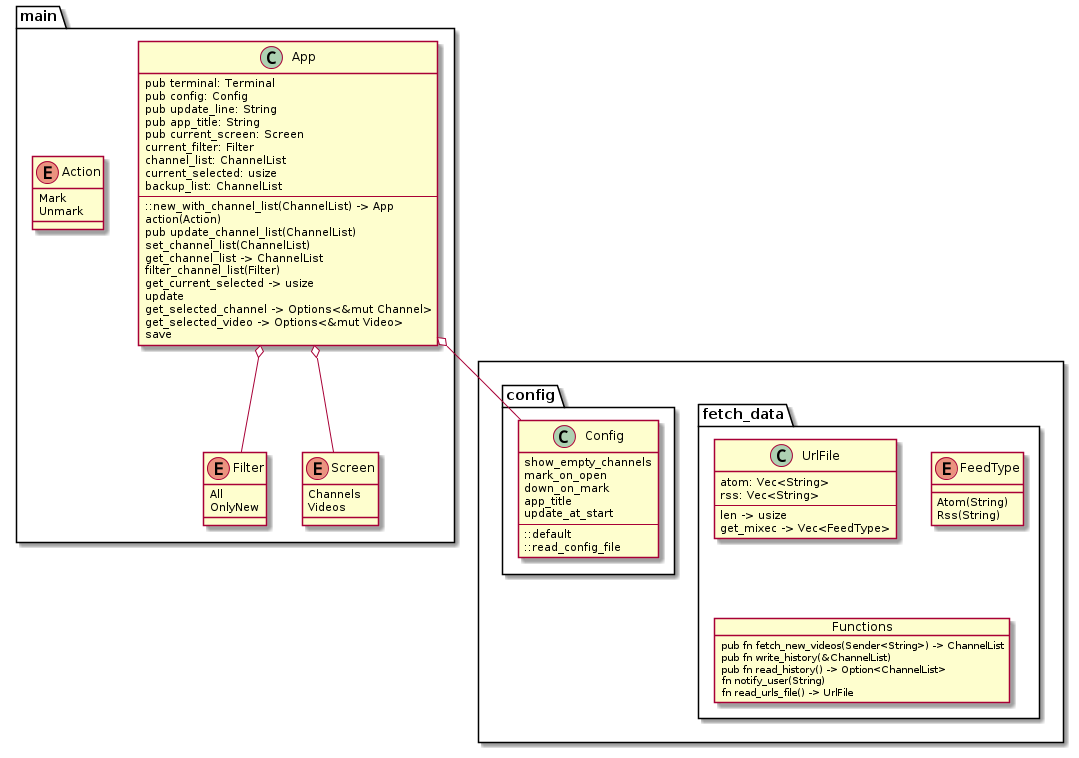

The diagram above was rendered by PlantUML. Its source (embedded in the PNG):
@startuml

package main {
	class App {
		pub terminal: Terminal
		pub config: Config
		pub update_line: String
		pub app_title: String
		pub current_screen: Screen
		current_filter: Filter
		channel_list: ChannelList
		current_selected: usize
		backup_list: ChannelList
		---
		::new_with_channel_list(ChannelList) -> App
		action(Action)
		pub update_channel_list(ChannelList)
		set_channel_list(ChannelList)
		get_channel_list -> ChannelList
		filter_channel_list(Filter)
		get_current_selected -> usize
		update
		get_selected_channel -> Options<&mut Channel>
		get_selected_video -> Options<&mut Video>
		save
	}

	enum Action {
		Mark
		Unmark
	}

	enum Filter {
		All
		OnlyNew
	}
	enum Screen {
		Channels
		Videos
	}

	App o-- Screen
	App o-- Filter

}

rectangle {
	package fetch_data {
		class UrlFile {
			atom: Vec<String>
			rss: Vec<String>
			---
			len -> usize
			get_mixec -> Vec<FeedType>
		}

		enum FeedType {
			Atom(String)
			Rss(String)
		}

		object Functions {
			pub fn fetch_new_videos(Sender<String>) -> ChannelList
			pub fn write_history(&ChannelList)
			pub fn read_history() -> Option<ChannelList>
			fn notify_user(String)
			fn read_urls_file() -> UrlFile
			
		}
	}

	package config {
		class Config {
			show_empty_channels
			mark_on_open
			down_on_mark
			app_title
			update_at_start
			---
			::default
			::read_config_file
		}
	}
}

App o-- Config

@enduml